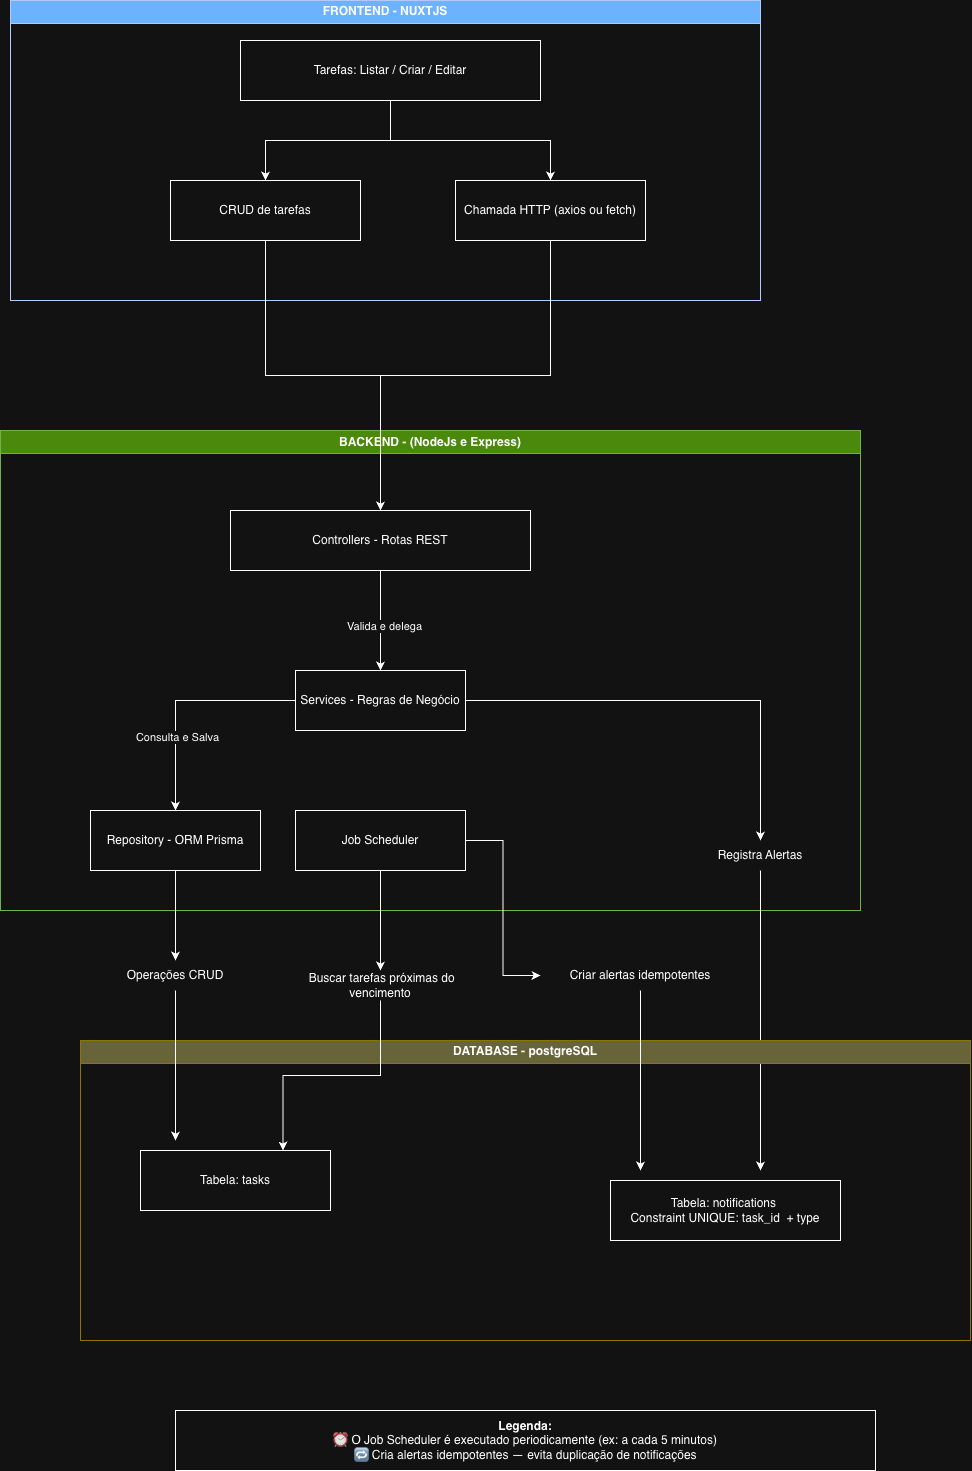

The diagram above was exported from draw.io. Its source (the exported page's mxGraphModel, read from the mxfile embedded in the PNG):
<mxGraphModel dx="1501" dy="806" grid="1" gridSize="10" guides="1" tooltips="1" connect="1" arrows="1" fold="1" page="1" pageScale="1" pageWidth="2339" pageHeight="3300" math="0" shadow="0">
  <root>
    <mxCell id="0" />
    <mxCell id="1" parent="0" />
    <mxCell id="yKJqoDkxwM4KTVELSuLB-1" value="&lt;font style=&quot;color: light-dark(rgb(0, 0, 0), rgb(255, 255, 255));&quot;&gt;FRONTEND - NUXTJS&lt;/font&gt;" style="swimlane;whiteSpace=wrap;html=1;fillColor=#0050ef;fontColor=#ffffff;strokeColor=#001DBC;shadow=0;rounded=0;" vertex="1" parent="1">
      <mxGeometry x="770" y="90" width="750" height="300" as="geometry" />
    </mxCell>
    <mxCell id="yKJqoDkxwM4KTVELSuLB-6" style="edgeStyle=orthogonalEdgeStyle;rounded=0;orthogonalLoop=1;jettySize=auto;html=1;entryX=0.5;entryY=0;entryDx=0;entryDy=0;" edge="1" parent="yKJqoDkxwM4KTVELSuLB-1" source="yKJqoDkxwM4KTVELSuLB-2" target="yKJqoDkxwM4KTVELSuLB-4">
      <mxGeometry relative="1" as="geometry" />
    </mxCell>
    <mxCell id="yKJqoDkxwM4KTVELSuLB-45" style="edgeStyle=orthogonalEdgeStyle;rounded=0;orthogonalLoop=1;jettySize=auto;html=1;" edge="1" parent="yKJqoDkxwM4KTVELSuLB-1" source="yKJqoDkxwM4KTVELSuLB-2" target="yKJqoDkxwM4KTVELSuLB-3">
      <mxGeometry relative="1" as="geometry" />
    </mxCell>
    <mxCell id="yKJqoDkxwM4KTVELSuLB-2" value="Tarefas: Listar / Criar / Editar" style="rounded=0;whiteSpace=wrap;html=1;" vertex="1" parent="yKJqoDkxwM4KTVELSuLB-1">
      <mxGeometry x="230" y="40" width="300" height="60" as="geometry" />
    </mxCell>
    <mxCell id="yKJqoDkxwM4KTVELSuLB-3" value="CRUD de tarefas" style="rounded=0;whiteSpace=wrap;html=1;" vertex="1" parent="yKJqoDkxwM4KTVELSuLB-1">
      <mxGeometry x="160" y="180" width="190" height="60" as="geometry" />
    </mxCell>
    <mxCell id="yKJqoDkxwM4KTVELSuLB-4" value="Chamada HTTP (axios ou fetch)" style="rounded=0;whiteSpace=wrap;html=1;" vertex="1" parent="yKJqoDkxwM4KTVELSuLB-1">
      <mxGeometry x="445" y="180" width="190" height="60" as="geometry" />
    </mxCell>
    <mxCell id="yKJqoDkxwM4KTVELSuLB-8" value="&lt;font style=&quot;color: light-dark(rgb(0, 0, 0), rgb(255, 255, 255));&quot;&gt;BACKEND - (NodeJs e Express)&lt;/font&gt;" style="swimlane;whiteSpace=wrap;html=1;fillColor=#60a917;fontColor=#ffffff;strokeColor=#2D7600;startSize=23;" vertex="1" parent="1">
      <mxGeometry x="760" y="520" width="860" height="480" as="geometry" />
    </mxCell>
    <mxCell id="yKJqoDkxwM4KTVELSuLB-17" style="edgeStyle=orthogonalEdgeStyle;rounded=0;orthogonalLoop=1;jettySize=auto;html=1;entryX=0.5;entryY=0;entryDx=0;entryDy=0;" edge="1" parent="yKJqoDkxwM4KTVELSuLB-8" source="yKJqoDkxwM4KTVELSuLB-11" target="yKJqoDkxwM4KTVELSuLB-16">
      <mxGeometry relative="1" as="geometry" />
    </mxCell>
    <mxCell id="yKJqoDkxwM4KTVELSuLB-44" value="Valida e delega" style="edgeLabel;html=1;align=center;verticalAlign=middle;resizable=0;points=[];" vertex="1" connectable="0" parent="yKJqoDkxwM4KTVELSuLB-17">
      <mxGeometry x="0.1221" y="3" relative="1" as="geometry">
        <mxPoint as="offset" />
      </mxGeometry>
    </mxCell>
    <mxCell id="yKJqoDkxwM4KTVELSuLB-11" value="Controllers - Rotas REST" style="rounded=0;whiteSpace=wrap;html=1;" vertex="1" parent="yKJqoDkxwM4KTVELSuLB-8">
      <mxGeometry x="230" y="80" width="300" height="60" as="geometry" />
    </mxCell>
    <mxCell id="yKJqoDkxwM4KTVELSuLB-50" style="edgeStyle=orthogonalEdgeStyle;rounded=0;orthogonalLoop=1;jettySize=auto;html=1;" edge="1" parent="yKJqoDkxwM4KTVELSuLB-8" source="yKJqoDkxwM4KTVELSuLB-16" target="yKJqoDkxwM4KTVELSuLB-47">
      <mxGeometry relative="1" as="geometry" />
    </mxCell>
    <mxCell id="yKJqoDkxwM4KTVELSuLB-51" value="Consulta e Salva" style="edgeLabel;html=1;align=center;verticalAlign=middle;resizable=0;points=[];" vertex="1" connectable="0" parent="yKJqoDkxwM4KTVELSuLB-50">
      <mxGeometry x="0.3652" y="1" relative="1" as="geometry">
        <mxPoint as="offset" />
      </mxGeometry>
    </mxCell>
    <mxCell id="yKJqoDkxwM4KTVELSuLB-52" style="edgeStyle=orthogonalEdgeStyle;rounded=0;orthogonalLoop=1;jettySize=auto;html=1;" edge="1" parent="yKJqoDkxwM4KTVELSuLB-8" source="yKJqoDkxwM4KTVELSuLB-16" target="yKJqoDkxwM4KTVELSuLB-49">
      <mxGeometry relative="1" as="geometry" />
    </mxCell>
    <mxCell id="yKJqoDkxwM4KTVELSuLB-16" value="Services - Regras de Negócio" style="rounded=0;whiteSpace=wrap;html=1;" vertex="1" parent="yKJqoDkxwM4KTVELSuLB-8">
      <mxGeometry x="295" y="240" width="170" height="60" as="geometry" />
    </mxCell>
    <mxCell id="yKJqoDkxwM4KTVELSuLB-47" value="Repository - ORM Prisma" style="rounded=0;whiteSpace=wrap;html=1;" vertex="1" parent="yKJqoDkxwM4KTVELSuLB-8">
      <mxGeometry x="90" y="380" width="170" height="60" as="geometry" />
    </mxCell>
    <mxCell id="yKJqoDkxwM4KTVELSuLB-48" value="Job Scheduler" style="rounded=0;whiteSpace=wrap;html=1;" vertex="1" parent="yKJqoDkxwM4KTVELSuLB-8">
      <mxGeometry x="295" y="380" width="170" height="60" as="geometry" />
    </mxCell>
    <mxCell id="yKJqoDkxwM4KTVELSuLB-68" style="edgeStyle=orthogonalEdgeStyle;rounded=0;orthogonalLoop=1;jettySize=auto;html=1;" edge="1" parent="yKJqoDkxwM4KTVELSuLB-8" source="yKJqoDkxwM4KTVELSuLB-49">
      <mxGeometry relative="1" as="geometry">
        <mxPoint x="760" y="740" as="targetPoint" />
      </mxGeometry>
    </mxCell>
    <mxCell id="yKJqoDkxwM4KTVELSuLB-49" value="Registra Alertas" style="text;html=1;whiteSpace=wrap;strokeColor=none;fillColor=none;align=center;verticalAlign=middle;rounded=0;" vertex="1" parent="yKJqoDkxwM4KTVELSuLB-8">
      <mxGeometry x="700" y="410" width="120" height="30" as="geometry" />
    </mxCell>
    <mxCell id="yKJqoDkxwM4KTVELSuLB-14" style="edgeStyle=orthogonalEdgeStyle;rounded=0;orthogonalLoop=1;jettySize=auto;html=1;" edge="1" parent="1" source="yKJqoDkxwM4KTVELSuLB-3" target="yKJqoDkxwM4KTVELSuLB-11">
      <mxGeometry relative="1" as="geometry" />
    </mxCell>
    <mxCell id="yKJqoDkxwM4KTVELSuLB-15" style="edgeStyle=orthogonalEdgeStyle;rounded=0;orthogonalLoop=1;jettySize=auto;html=1;entryX=0.5;entryY=0;entryDx=0;entryDy=0;" edge="1" parent="1" source="yKJqoDkxwM4KTVELSuLB-4" target="yKJqoDkxwM4KTVELSuLB-11">
      <mxGeometry relative="1" as="geometry" />
    </mxCell>
    <mxCell id="yKJqoDkxwM4KTVELSuLB-21" value="&lt;font style=&quot;color: light-dark(rgb(0, 0, 0), rgb(255, 255, 255));&quot;&gt;DATABASE - postgreSQL&lt;/font&gt;" style="swimlane;whiteSpace=wrap;html=1;fillColor=light-dark(#E3C800,#67643A);strokeColor=#B09500;shadow=0;rounded=0;fontColor=#000000;" vertex="1" parent="1">
      <mxGeometry x="840" y="1130" width="890" height="300" as="geometry" />
    </mxCell>
    <mxCell id="yKJqoDkxwM4KTVELSuLB-24" value="Tabela: notifications&amp;nbsp;&lt;br&gt;Constraint&amp;nbsp;UNIQUE: task_id&amp;nbsp; + type" style="rounded=0;whiteSpace=wrap;html=1;" vertex="1" parent="yKJqoDkxwM4KTVELSuLB-21">
      <mxGeometry x="530" y="140" width="230" height="60" as="geometry" />
    </mxCell>
    <mxCell id="yKJqoDkxwM4KTVELSuLB-25" value="Tabela: tasks" style="rounded=0;whiteSpace=wrap;html=1;" vertex="1" parent="yKJqoDkxwM4KTVELSuLB-21">
      <mxGeometry x="60" y="110" width="190" height="60" as="geometry" />
    </mxCell>
    <mxCell id="yKJqoDkxwM4KTVELSuLB-69" style="edgeStyle=orthogonalEdgeStyle;rounded=0;orthogonalLoop=1;jettySize=auto;html=1;" edge="1" parent="1" source="yKJqoDkxwM4KTVELSuLB-53">
      <mxGeometry relative="1" as="geometry">
        <mxPoint x="935" y="1230" as="targetPoint" />
      </mxGeometry>
    </mxCell>
    <mxCell id="yKJqoDkxwM4KTVELSuLB-53" value="Operações CRUD" style="text;html=1;whiteSpace=wrap;strokeColor=none;fillColor=none;align=center;verticalAlign=middle;rounded=0;" vertex="1" parent="1">
      <mxGeometry x="875" y="1050" width="120" height="30" as="geometry" />
    </mxCell>
    <mxCell id="yKJqoDkxwM4KTVELSuLB-59" style="edgeStyle=orthogonalEdgeStyle;rounded=0;orthogonalLoop=1;jettySize=auto;html=1;entryX=0.75;entryY=0;entryDx=0;entryDy=0;" edge="1" parent="1" source="yKJqoDkxwM4KTVELSuLB-54" target="yKJqoDkxwM4KTVELSuLB-25">
      <mxGeometry relative="1" as="geometry" />
    </mxCell>
    <mxCell id="yKJqoDkxwM4KTVELSuLB-54" value="&amp;nbsp;Buscar tarefas próximas do vencimento" style="text;html=1;whiteSpace=wrap;strokeColor=none;fillColor=none;align=center;verticalAlign=middle;rounded=0;" vertex="1" parent="1">
      <mxGeometry x="1055" y="1060" width="170" height="30" as="geometry" />
    </mxCell>
    <mxCell id="yKJqoDkxwM4KTVELSuLB-64" style="edgeStyle=orthogonalEdgeStyle;rounded=0;orthogonalLoop=1;jettySize=auto;html=1;" edge="1" parent="1" source="yKJqoDkxwM4KTVELSuLB-55">
      <mxGeometry relative="1" as="geometry">
        <mxPoint x="1400" y="1260" as="targetPoint" />
      </mxGeometry>
    </mxCell>
    <mxCell id="yKJqoDkxwM4KTVELSuLB-55" value="Criar alertas idempotentes" style="text;html=1;whiteSpace=wrap;strokeColor=none;fillColor=none;align=center;verticalAlign=middle;rounded=0;" vertex="1" parent="1">
      <mxGeometry x="1300" y="1050" width="200" height="30" as="geometry" />
    </mxCell>
    <mxCell id="yKJqoDkxwM4KTVELSuLB-56" style="edgeStyle=orthogonalEdgeStyle;rounded=0;orthogonalLoop=1;jettySize=auto;html=1;entryX=0.5;entryY=0;entryDx=0;entryDy=0;" edge="1" parent="1" source="yKJqoDkxwM4KTVELSuLB-47" target="yKJqoDkxwM4KTVELSuLB-53">
      <mxGeometry relative="1" as="geometry" />
    </mxCell>
    <mxCell id="yKJqoDkxwM4KTVELSuLB-58" value="" style="edgeStyle=orthogonalEdgeStyle;rounded=0;orthogonalLoop=1;jettySize=auto;html=1;" edge="1" parent="1" source="yKJqoDkxwM4KTVELSuLB-48" target="yKJqoDkxwM4KTVELSuLB-54">
      <mxGeometry relative="1" as="geometry" />
    </mxCell>
    <mxCell id="yKJqoDkxwM4KTVELSuLB-61" style="edgeStyle=orthogonalEdgeStyle;rounded=0;orthogonalLoop=1;jettySize=auto;html=1;entryX=0;entryY=0.5;entryDx=0;entryDy=0;" edge="1" parent="1" source="yKJqoDkxwM4KTVELSuLB-48" target="yKJqoDkxwM4KTVELSuLB-55">
      <mxGeometry relative="1" as="geometry" />
    </mxCell>
    <mxCell id="yKJqoDkxwM4KTVELSuLB-70" value="&lt;strong data-start=&quot;1897&quot; data-end=&quot;1909&quot;&gt;Legenda:&lt;/strong&gt;&lt;br&gt;⏰ O Job Scheduler é executado periodicamente (ex: a cada 5 minutos)&lt;br&gt;🔁 Cria alertas idempotentes — evita duplicação de notificações" style="rounded=0;whiteSpace=wrap;html=1;" vertex="1" parent="1">
      <mxGeometry x="935" y="1500" width="700" height="60" as="geometry" />
    </mxCell>
  </root>
</mxGraphModel>